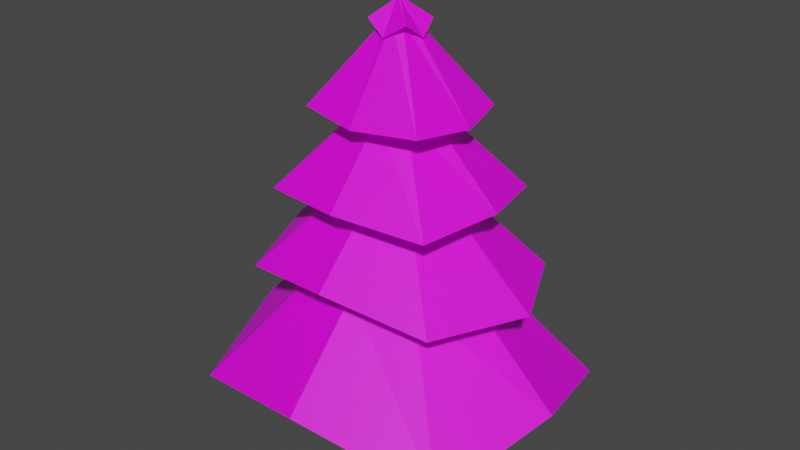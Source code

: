 # Source: Pino.blend  (saved by Blender 3.6.13; exported with 4.5.12 LTS)
import bpy
from mathutils import Matrix  # noqa: F401  (used for matrix-valued properties, if any)

bpy.ops.wm.read_factory_settings(use_empty=True)
scene = bpy.context.scene
scene.name = 'Scene'

# ---- collections
col_collection = bpy.data.collections.new('Collection'); scene.collection.children.link(col_collection)

# ---- images (referenced by path relative to the original .blend; pixels are not part of the script)
import os
ASSET_DIR = os.environ.get("B2B_ASSET_DIR", "")  # directory of the original .blend (textures are referenced by path, not embedded)
HERE = os.path.dirname(os.path.abspath(__file__))  # packed textures are extracted next to this script under _unpacked/

def load_image(name, relpath, width, height, colorspace="sRGB"):
    """Load a texture the original file referenced (path relative to the .blend, or extracted next to this script)."""
    p = next((c for c in (os.path.join(HERE, relpath), os.path.join(ASSET_DIR, relpath)) if relpath and os.path.exists(c)), "")
    if p:
        img = bpy.data.images.load(p, check_existing=True)
        img.name = name
    else:  # same state as the original file: an image datablock whose file is absent (Cycles renders it pink)
        img = bpy.data.images.new(name, width, height)
        img.source = "FILE"
        img.filepath = "//" + (relpath or name)
    img.colorspace_settings.name = colorspace
    return img
img_pino_base_color = load_image('Pino Base Color', 'Pino Base Color.png', 1024, 1024, 'sRGB')

# ---- materials (node trees are filled in below, after node groups)
mat_material_001 = bpy.data.materials.new('Material.001')
mat_material_001.use_transparent_shadow = False

# ---- material node trees
mat_material_001.use_nodes = True; mat_material_001.node_tree.nodes.clear()
_N = mat_material_001.node_tree.nodes; _L = mat_material_001.node_tree.links
n0 = _N.new('ShaderNodeBsdfPrincipled'); n0.name = 'Principled BSDF'; n0.location = (10, 300)
n0.distribution = 'GGX'
n0.subsurface_method = 'RANDOM_WALK_SKIN'
n0.inputs[3].default_value = 1.45
n0.inputs[27].default_value = (0.0, 0.0, 0.0, 1.0)
n0.inputs[28].default_value = 1.0
n1 = _N.new('ShaderNodeOutputMaterial'); n1.name = 'Material Output'; n1.location = (300, 300)
n2 = _N.new('ShaderNodeTexImage'); n2.name = 'Image Texture'; n2.location = (-280, 271)
n2.image = img_pino_base_color
_L.new(n0.outputs[0], n1.inputs[0])
_L.new(n2.outputs[0], n0.inputs[0])
n1.is_active_output = True

# ---- world
world_world = bpy.data.worlds.new('World'); scene.world = world_world
world_world.use_nodes = True; world_world.node_tree.nodes.clear()
_N = world_world.node_tree.nodes; _L = world_world.node_tree.links
n0 = _N.new('ShaderNodeOutputWorld'); n0.name = 'World Output'; n0.location = (300, 300)
n1 = _N.new('ShaderNodeBackground'); n1.name = 'Background'; n1.location = (10, 300)
n1.inputs[0].default_value = (0.05088, 0.05088, 0.05088, 1.0)
_L.new(n1.outputs[0], n0.inputs[0])
n0.is_active_output = True
world_world.color = (0.05088, 0.05088, 0.05088)
world_world.use_sun_shadow = False
world_world.sun_shadow_jitter_overblur = 0.0

# ---- meshes
me_cylinder_005 = bpy.data.meshes.new('Cylinder.005')
me_cylinder_005.from_pydata([(0.002099, 0.1806, 0.0875), (0.0008669, 0.004908, 0.781), (0.1489, 0.128, 0.0875), (0.004258, 0.003691, 0.781), (0.2097, 0.0007538, 0.0875), (0.005663, 0.0007538, 0.781), (0.1489, -0.1264, 0.0875), (0.004258, -0.002184, 0.781), (0.002099, -0.1791, 0.0875), (0.0008669, -0.003401, 0.781), (-0.1447, -0.1264, 0.0875), (-0.002524, -0.002184, 0.781), (-0.2055, 0.0007538, 0.0875), (-0.003928, 0.0007538, 0.781), (-0.1447, 0.128, 0.0875), (-0.002524, 0.003691, 0.781), (0.002099, 0.1259, 0.3142), (0.002099, 0.09086, 0.4593), (0.002099, 0.05584, 0.6044), (0.002099, 0.02081, 0.7494), (0.01847, 0.01493, 0.7494), (0.04706, 0.0397, 0.6044), (0.07565, 0.06447, 0.4593), (0.1042, 0.08924, 0.3142), (0.02525, 0.0007538, 0.7494), (0.06568, 0.0007538, 0.6044), (0.1061, 0.0007538, 0.4593), (0.1465, 0.0007538, 0.3142), (0.01847, -0.01343, 0.7494), (0.04706, -0.0382, 0.6044), (0.07565, -0.06296, 0.4593), (0.1042, -0.08773, 0.3142), (0.002099, -0.0193, 0.7494), (0.002099, -0.05433, 0.6044), (0.002099, -0.08936, 0.4593), (0.002099, -0.1244, 0.3142), (-0.01427, -0.01343, 0.7494), (-0.04286, -0.0382, 0.6044), (-0.07145, -0.06296, 0.4593), (-0.1, -0.08773, 0.3142), (-0.02105, 0.0007538, 0.7494), (-0.06148, 0.0007538, 0.6044), (-0.1019, 0.0007538, 0.4593), (-0.1423, 0.0007538, 0.3142), (-0.01427, 0.01493, 0.7494), (-0.04286, 0.0397, 0.6044), (-0.07145, 0.06447, 0.4593), (-0.1, 0.08924, 0.3142), (0.0008669, 0.04159, 0.7263), (0.0402, 0.03376, 0.7503), (0.048, 0.0007538, 0.7263), (0.0402, -0.03226, 0.7503), (0.0008669, -0.04008, 0.7263), (-0.036, -0.03226, 0.7503), (-0.04627, 0.0007538, 0.7263), (-0.036, 0.03376, 0.7503), (0.0008669, 0.1222, 0.6002), (0.1154, 0.09894, 0.6062), (0.1411, 0.0007538, 0.6002), (0.1154, -0.09743, 0.6062), (0.0008669, -0.1207, 0.6002), (-0.1112, -0.09743, 0.6062), (-0.1393, 0.0007538, 0.6002), (-0.1112, 0.09894, 0.6062), (0.0008669, 0.1705, 0.4742), (0.1605, 0.138, 0.4621), (0.1969, 0.0007538, 0.4742), (0.1605, -0.1365, 0.4621), (0.0008669, -0.169, 0.4742), (-0.1563, -0.1365, 0.4621), (-0.1951, 0.0007538, 0.4742), (-0.1563, 0.138, 0.4621), (0.0008669, 0.202, 0.3463), (0.1898, 0.1634, 0.3158), (0.2676, 0.0007538, 0.3158), (0.1898, -0.1619, 0.3158), (0.0008669, -0.2005, 0.3463), (-0.1856, -0.1619, 0.3158), (-0.2314, 0.0007538, 0.3463), (-0.1856, 0.1634, 0.3158), (0.2613, 0.2253, 0.09059), (0.3216, 0.0007538, 0.1492), (0.2613, -0.2238, 0.09059), (0.0008669, -0.2771, 0.1492), (-0.2571, -0.2238, 0.09059), (-0.3198, 0.0007538, 0.1492), (-0.2571, 0.2253, 0.09059), (0.0008669, 0.2786, 0.1492), (-0.01154, 0.07069, 0.0006244), (-0.01154, 0.07069, 0.09853), (0.04313, 0.04878, 0.0006244), (0.04313, 0.04878, 0.09853), (0.06578, -0.004133, 0.0006244), (0.06578, -0.004133, 0.09853), (0.04313, -0.05704, 0.0006244), (0.04313, -0.05704, 0.09853), (-0.01154, -0.07896, 0.0006244), (-0.01154, -0.07896, 0.09853), (-0.06621, -0.05704, 0.0006244), (-0.06621, -0.05704, 0.09853), (-0.08886, -0.004133, 0.0006244), (-0.08886, -0.004133, 0.09853), (-0.06621, 0.04878, 0.0006244), (-0.06621, 0.04878, 0.09853)], [], [(48, 1, 3, 49), (49, 3, 5, 50), (50, 5, 7, 51), (51, 7, 9, 52), (52, 9, 11, 53), (53, 11, 13, 54), (3, 1, 15, 13, 11, 9, 7, 5), (54, 13, 15, 55), (55, 15, 1, 48), (0, 2, 4, 6, 8, 10, 12, 14), (86, 47, 16, 87), (79, 46, 17, 72), (71, 45, 18, 64), (63, 44, 19, 56), (85, 43, 47, 86), (78, 42, 46, 79), (70, 41, 45, 71), (62, 40, 44, 63), (84, 39, 43, 85), (77, 38, 42, 78), (69, 37, 41, 70), (61, 36, 40, 62), (83, 35, 39, 84), (76, 34, 38, 77), (68, 33, 37, 69), (60, 32, 36, 61), (82, 31, 35, 83), (75, 30, 34, 76), (67, 29, 33, 68), (59, 28, 32, 60), (81, 27, 31, 82), (74, 26, 30, 75), (66, 25, 29, 67), (58, 24, 28, 59), (80, 23, 27, 81), (73, 22, 26, 74), (65, 21, 25, 66), (57, 20, 24, 58), (87, 16, 23, 80), (72, 17, 22, 73), (64, 18, 21, 65), (56, 19, 20, 57), (44, 55, 48, 19), (40, 54, 55, 44), (36, 53, 54, 40), (32, 52, 53, 36), (28, 51, 52, 32), (24, 50, 51, 28), (20, 49, 50, 24), (19, 48, 49, 20), (18, 56, 57, 21), (21, 57, 58, 25), (25, 58, 59, 29), (29, 59, 60, 33), (33, 60, 61, 37), (37, 61, 62, 41), (41, 62, 63, 45), (45, 63, 56, 18), (17, 64, 65, 22), (22, 65, 66, 26), (26, 66, 67, 30), (34, 68, 69, 38), (38, 69, 70, 42), (42, 70, 71, 46), (46, 71, 64, 17), (16, 72, 73, 23), (23, 73, 74, 27), (27, 74, 75, 31), (31, 75, 76, 35), (35, 76, 77, 39), (39, 77, 78, 43), (43, 78, 79, 47), (47, 79, 72, 16), (0, 87, 80, 2), (2, 80, 81, 4), (4, 81, 82, 6), (6, 82, 83, 8), (8, 83, 84, 10), (10, 84, 85, 12), (12, 85, 86, 14), (14, 86, 87, 0), (88, 89, 91, 90), (90, 91, 93, 92), (92, 93, 95, 94), (94, 95, 97, 96), (96, 97, 99, 98), (98, 99, 101, 100), (100, 101, 103, 102), (102, 103, 89, 88), (88, 90, 92, 94, 96, 98, 100, 102), (30, 67, 68, 34)])
_uv = me_cylinder_005.uv_layers.new(name='UVMap')
_uv.uv.foreach_set('vector', [0.4146, 0.638, 0.4465, 0.6135, 0.4485, 0.6157, 0.4485, 0.6543, 0.443, 0.5621, 0.4444, 0.5251, 0.4448, 0.5246, 0.4625, 0.5621, 0.443, 0.5246, 0.4342, 0.5598, 0.4323, 0.5606, 0.4238, 0.5267, 0.4079, 0.6914, 0.4146, 0.655, 0.4154, 0.6543, 0.4299, 0.6914, 0.443, 0.5986, 0.459, 0.5621, 0.4597, 0.5629, 0.4642, 0.5986, 0.4079, 0.5901, 0.4309, 0.5663, 0.4322, 0.5678, 0.4233, 0.6031, 0.4354, 0.5614, 0.4354, 0.5644, 0.434, 0.567, 0.4322, 0.5678, 0.4309, 0.5663, 0.4309, 0.5633, 0.4323, 0.5606, 0.4342, 0.5598, 0.4233, 0.6031, 0.4322, 0.5678, 0.434, 0.567, 0.443, 0.5989, 0.4079, 0.6031, 0.4448, 0.6112, 0.4465, 0.6135, 0.4146, 0.638, 0.2486, 0.2871, 0.2037, 0.4083, 0.1278, 0.4511, 0.06541, 0.3903, 0.05305, 0.2616, 0.09798, 0.1404, 0.1739, 0.09763, 0.2363, 0.1584, 0.3021, -3.09e-08, 0.4644, 0.1365, 0.4592, 0.2229, 0.3318, 0.219, 0.3021, 0.4443, 0.4079, 0.5437, 0.4041, 0.606, 0.3159, 0.6027, -5.628e-09, 0.5459, 0.105, 0.6446, 0.1027, 0.6827, 0.00303, 0.6795, 0.8394, 8.101e-09, 0.9429, 0.08419, 0.9421, 0.09804, 0.8322, 0.09544, 0.1175, 0.9183, 0.2508, 0.8446, 0.3061, 0.8694, 0.2242, 1.0, 0.5536, -2.21e-09, 0.5536, 0.1111, 0.5187, 0.1373, 0.4644, 0.03926, 0.7392, 5.901e-09, 0.7392, 0.1147, 0.7178, 0.1307, 0.6639, 0.03329, 0.2371, 0.7358, 0.2786, 0.6431, 0.288, 0.641, 0.296, 0.7358, 0.105, 0.7845, 0.2591, 0.7845, 0.2508, 0.8446, 0.1175, 0.9183, 0.6428, 0.03926, 0.5885, 0.1373, 0.5536, 0.1111, 0.5536, -2.21e-09, 0.8144, 0.03329, 0.7605, 0.1307, 0.7392, 0.1147, 0.7392, 5.901e-09, 0.8717, 0.626, 0.9665, 0.6179, 0.9665, 0.6276, 0.8678, 0.6841, 0.8322, 0.1942, 0.9553, 0.2332, 0.972, 0.2965, 0.8322, 0.3468, 0.6639, 0.1993, 0.603, 0.2004, 0.5885, 0.1373, 0.6428, 0.03926, 0.8322, 0.1682, 0.7694, 0.1693, 0.7605, 0.1307, 0.8144, 0.03329, 0.8678, 0.5618, 0.9665, 0.6074, 0.9665, 0.6179, 0.8717, 0.626, 0.4459, 0.9382, 0.3061, 0.8882, 0.3226, 0.8248, 0.4459, 0.7845, 0.6428, 0.3616, 0.5885, 0.2635, 0.603, 0.2004, 0.6639, 0.1993, 0.8144, 0.3053, 0.7605, 0.2079, 0.7694, 0.1693, 0.8322, 0.1682, 0.9687, 0.8273, 0.874, 0.8192, 0.874, 0.8087, 0.9727, 0.7619, 0.874, 0.8554, 0.7355, 0.9136, 0.6832, 0.8829, 0.7787, 0.7619, 0.5536, 0.4283, 0.5536, 0.2897, 0.5885, 0.2635, 0.6428, 0.3616, 0.7392, 0.3365, 0.7392, 0.2239, 0.7605, 0.2079, 0.8144, 0.3053, 0.9727, 0.8842, 0.874, 0.8289, 0.874, 0.8192, 0.9687, 0.8273, 0.874, 0.989, 0.7208, 0.9724, 0.7355, 0.9136, 0.874, 0.8554, 0.4644, 0.3616, 0.5187, 0.2635, 0.5536, 0.2897, 0.5536, 0.4283, 0.6639, 0.3053, 0.7178, 0.2079, 0.7392, 0.2239, 0.7392, 0.3365, 0.2371, 0.641, 0.2371, 0.5459, 0.2467, 0.5472, 0.2948, 0.6342, 0.3318, 0.219, 0.4592, 0.2229, 0.4644, 0.3115, 0.3021, 0.4443, 0.3159, 0.6027, 0.4041, 0.606, 0.4079, 0.6698, 0.3021, 0.7661, 0.00303, 0.6795, 0.1027, 0.6827, 0.105, 0.7217, 1.444e-08, 0.8174, 0.8322, 0.09544, 0.9421, 0.09804, 0.9429, 0.1122, 0.8394, 0.1942, 0.4395, 0.4724, 0.4521, 0.4552, 0.4523, 0.4873, 0.4409, 0.4868, 0.4325, 0.4657, 0.4352, 0.4443, 0.4521, 0.4552, 0.4395, 0.4724, 0.4241, 0.4705, 0.4162, 0.4506, 0.4352, 0.4443, 0.4325, 0.4657, 0.4191, 0.484, 0.4079, 0.4816, 0.4162, 0.4506, 0.4241, 0.4705, 0.4205, 0.4983, 0.4079, 0.5155, 0.4079, 0.4816, 0.4191, 0.484, 0.4275, 0.5051, 0.425, 0.5246, 0.4079, 0.5155, 0.4205, 0.4983, 0.4359, 0.5003, 0.4438, 0.5201, 0.425, 0.5246, 0.4275, 0.5051, 0.4409, 0.4868, 0.4523, 0.4873, 0.4438, 0.5201, 0.4359, 0.5003, 0.2008, 0.6701, 0.2371, 0.6738, 0.2117, 0.7696, 0.1871, 0.7073, 0.1871, 0.7073, 0.2117, 0.7696, 0.1555, 0.7845, 0.1639, 0.7204, 0.1639, 0.7204, 0.1555, 0.7845, 0.105, 0.7558, 0.1447, 0.7018, 0.1447, 0.7018, 0.105, 0.7558, 0.105, 0.6566, 0.1409, 0.6623, 0.1409, 0.6623, 0.105, 0.6566, 0.13, 0.5628, 0.1547, 0.6252, 0.1547, 0.6252, 0.13, 0.5628, 0.1865, 0.5459, 0.1779, 0.6121, 0.1779, 0.6121, 0.1865, 0.5459, 0.2368, 0.5767, 0.197, 0.6307, 0.197, 0.6307, 0.2368, 0.5767, 0.2371, 0.6738, 0.2008, 0.6701, 0.8243, 0.6026, 0.8678, 0.6071, 0.8324, 0.7408, 0.8019, 0.6634, 0.8019, 0.6634, 0.8324, 0.7408, 0.7538, 0.7619, 0.7638, 0.6848, 0.7638, 0.6848, 0.7538, 0.7619, 0.6832, 0.7214, 0.7326, 0.6543, 0.7264, 0.5899, 0.6832, 0.5831, 0.7183, 0.4517, 0.7489, 0.5291, 0.7489, 0.5291, 0.7183, 0.4517, 0.7972, 0.4283, 0.7869, 0.5077, 0.7869, 0.5077, 0.7972, 0.4283, 0.8675, 0.4711, 0.8181, 0.5382, 0.8181, 0.5382, 0.8675, 0.4711, 0.8678, 0.6071, 0.8243, 0.6026, 0.642, 0.6184, 0.6832, 0.6117, 0.6832, 0.7755, 0.6334, 0.7079, 0.6334, 0.7079, 0.6832, 0.7755, 0.6034, 0.8532, 0.59, 0.7502, 0.59, 0.7502, 0.6034, 0.8532, 0.5064, 0.7985, 0.5372, 0.7204, 0.5372, 0.7204, 0.5064, 0.7985, 0.4644, 0.6402, 0.506, 0.6361, 0.506, 0.6361, 0.4644, 0.6402, 0.4648, 0.4789, 0.5146, 0.5465, 0.5146, 0.5465, 0.4648, 0.4789, 0.5481, 0.4283, 0.558, 0.5043, 0.558, 0.5043, 0.5481, 0.4283, 0.6416, 0.4559, 0.6108, 0.534, 0.6108, 0.534, 0.6416, 0.4559, 0.6832, 0.6117, 0.642, 0.6184, 0.2486, 0.2871, 0.3021, 0.2926, 0.2442, 0.5109, 0.2037, 0.4083, 0.2037, 0.4083, 0.2442, 0.5109, 0.1155, 0.5459, 0.1278, 0.4511, 0.1278, 0.4511, 0.1155, 0.5459, 1.122e-08, 0.4791, 0.06541, 0.3903, 0.06541, 0.3903, 1.122e-08, 0.4791, 1.815e-08, 0.2533, 0.05305, 0.2616, 0.05305, 0.2616, 1.815e-08, 0.2533, 0.05752, 0.03779, 0.09798, 0.1404, 0.09798, 0.1404, 0.05752, 0.03779, 0.1866, -7.542e-09, 0.1739, 0.09763, 0.1739, 0.09763, 0.1866, -7.542e-09, 0.3017, 0.06962, 0.2363, 0.1584, 0.2363, 0.1584, 0.3017, 0.06962, 0.3021, 0.2926, 0.2486, 0.2871, 0.8678, 0.4933, 0.9303, 0.4924, 0.9335, 0.5399, 0.871, 0.5408, 0.871, 0.5408, 0.9335, 0.5399, 0.9411, 0.5608, 0.8786, 0.5618, 0.7287, 0.4075, 0.6639, 0.4075, 0.6639, 0.3726, 0.7287, 0.3726, 0.7287, 0.3726, 0.6639, 0.3726, 0.6639, 0.3365, 0.7287, 0.3365, 0.7935, 0.4075, 0.7287, 0.4075, 0.7287, 0.3714, 0.7935, 0.3714, 0.7935, 0.3714, 0.7287, 0.3714, 0.7287, 0.3365, 0.7935, 0.3365, 0.8786, 0.4293, 0.9411, 0.4283, 0.9335, 0.4461, 0.871, 0.4471, 0.871, 0.4471, 0.9335, 0.4461, 0.9303, 0.4924, 0.8678, 0.4933, 0.07948, 0.8919, 0.0562, 0.9344, 0.02328, 0.946, 2.465e-09, 0.92, 4.819e-09, 0.8716, 0.02328, 0.8291, 0.0562, 0.8174, 0.07948, 0.8435, 0.7326, 0.6543, 0.6832, 0.7214, 0.6832, 0.5831, 0.7264, 0.5899])
me_cylinder_005.materials.append(mat_material_001)
me_cylinder_005.update()

# ---- objects
ob_pino = bpy.data.objects.new('Pino', me_cylinder_005)

# ---- transforms, parenting, visibility, modifiers, constraints
ob_pino.location = (-0.01872, 0.0009542, 0.004654)

# ---- collection membership
col_collection.objects.link(ob_pino)

# ---- scene / render settings (as saved in the file)
scene.frame_start = 1; scene.frame_end = 250; scene.frame_set(0)
scene.render.engine = 'BLENDER_EEVEE_NEXT'
scene.cycles.sampling_pattern = 'TABULATED_SOBOL'
scene.view_settings.view_transform = 'Filmic'
bpy.context.view_layer.update()

# ---- added for rendering (the .blend has no active camera and no usable light): camera, sun
cam_auto = bpy.data.cameras.new('AutoCamera')
cam_auto.lens = 50.0
cam_auto.sensor_width = 36.0
cam_auto.clip_end = 1000.0
ob_auto_camera = bpy.data.objects.new('AutoCamera', cam_auto)
scene.collection.objects.link(ob_auto_camera)
ob_auto_camera.location = (1.04879, -1.27826, 1.24876)
ob_auto_camera.rotation_euler = (1.09748, -7.21219e-08, 0.694738)
scene.camera = ob_auto_camera
light_auto_sun = bpy.data.lights.new('AutoSun', 'SUN')
light_auto_sun.energy = 3.0
light_auto_sun.angle = 0.0523599
ob_auto_sun = bpy.data.objects.new('AutoSun', light_auto_sun)
scene.collection.objects.link(ob_auto_sun)
ob_auto_sun.rotation_euler = (0.872665, 0.174533, 0.523599)
bpy.context.view_layer.update()
